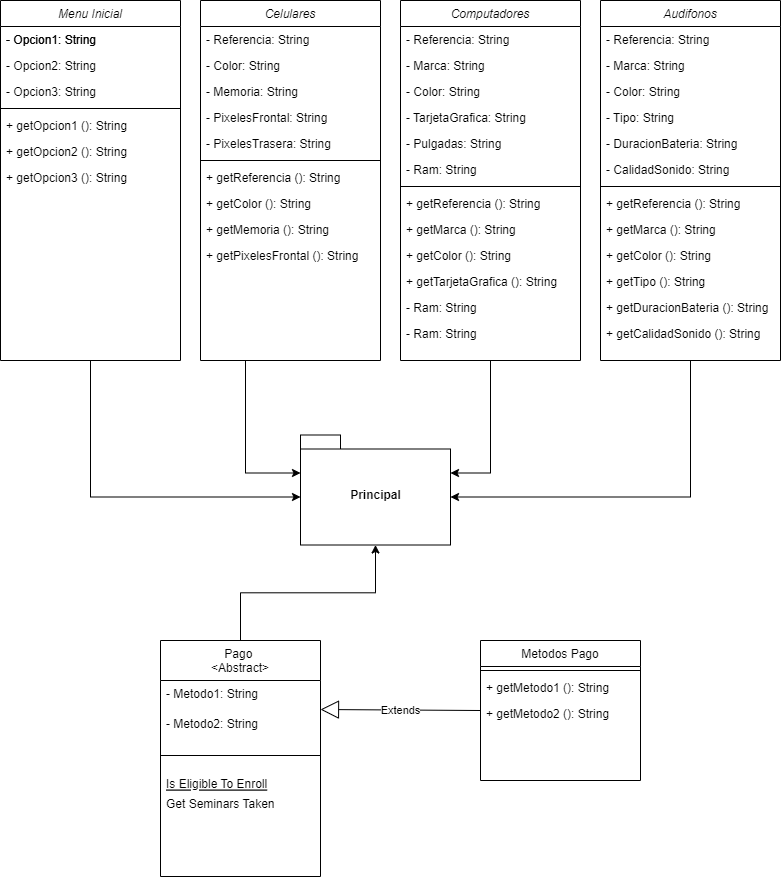

The diagram above was exported from draw.io. Its source (the exported page's mxGraphModel, read from the mxfile embedded in the PNG):
<mxGraphModel dx="1102" dy="557" grid="1" gridSize="10" guides="1" tooltips="1" connect="1" arrows="1" fold="1" page="1" pageScale="1" pageWidth="827" pageHeight="1169" math="0" shadow="0">
  <root>
    <mxCell id="WIyWlLk6GJQsqaUBKTNV-0" />
    <mxCell id="WIyWlLk6GJQsqaUBKTNV-1" parent="WIyWlLk6GJQsqaUBKTNV-0" />
    <mxCell id="YI-0Iueoxb59byhSlh-c-64" style="edgeStyle=orthogonalEdgeStyle;rounded=0;orthogonalLoop=1;jettySize=auto;html=1;exitX=0.5;exitY=1;exitDx=0;exitDy=0;entryX=0;entryY=0;entryDx=0;entryDy=62;entryPerimeter=0;" edge="1" parent="WIyWlLk6GJQsqaUBKTNV-1" source="zkfFHV4jXpPFQw0GAbJ--0" target="YI-0Iueoxb59byhSlh-c-63">
      <mxGeometry relative="1" as="geometry" />
    </mxCell>
    <mxCell id="zkfFHV4jXpPFQw0GAbJ--0" value="Menu Inicial" style="swimlane;fontStyle=2;align=center;verticalAlign=top;childLayout=stackLayout;horizontal=1;startSize=26;horizontalStack=0;resizeParent=1;resizeLast=0;collapsible=1;marginBottom=0;rounded=0;shadow=0;strokeWidth=1;" parent="WIyWlLk6GJQsqaUBKTNV-1" vertex="1">
      <mxGeometry x="30" y="40" width="180" height="360" as="geometry">
        <mxRectangle x="230" y="140" width="160" height="26" as="alternateBounds" />
      </mxGeometry>
    </mxCell>
    <mxCell id="zkfFHV4jXpPFQw0GAbJ--1" value="- Opcion1: String&#10;" style="text;align=left;verticalAlign=top;spacingLeft=4;spacingRight=4;overflow=hidden;rotatable=0;points=[[0,0.5],[1,0.5]];portConstraint=eastwest;" parent="zkfFHV4jXpPFQw0GAbJ--0" vertex="1">
      <mxGeometry y="26" width="180" height="26" as="geometry" />
    </mxCell>
    <mxCell id="YI-0Iueoxb59byhSlh-c-23" value="- Opcion2: String" style="text;align=left;verticalAlign=top;spacingLeft=4;spacingRight=4;overflow=hidden;rotatable=0;points=[[0,0.5],[1,0.5]];portConstraint=eastwest;" vertex="1" parent="zkfFHV4jXpPFQw0GAbJ--0">
      <mxGeometry y="52" width="180" height="26" as="geometry" />
    </mxCell>
    <mxCell id="YI-0Iueoxb59byhSlh-c-24" value="- Opcion3: String" style="text;align=left;verticalAlign=top;spacingLeft=4;spacingRight=4;overflow=hidden;rotatable=0;points=[[0,0.5],[1,0.5]];portConstraint=eastwest;" vertex="1" parent="zkfFHV4jXpPFQw0GAbJ--0">
      <mxGeometry y="78" width="180" height="26" as="geometry" />
    </mxCell>
    <mxCell id="zkfFHV4jXpPFQw0GAbJ--4" value="" style="line;html=1;strokeWidth=1;align=left;verticalAlign=middle;spacingTop=-1;spacingLeft=3;spacingRight=3;rotatable=0;labelPosition=right;points=[];portConstraint=eastwest;" parent="zkfFHV4jXpPFQw0GAbJ--0" vertex="1">
      <mxGeometry y="104" width="180" height="8" as="geometry" />
    </mxCell>
    <mxCell id="YI-0Iueoxb59byhSlh-c-25" value="+ getOpcion1 (): String&#10;" style="text;align=left;verticalAlign=top;spacingLeft=4;spacingRight=4;overflow=hidden;rotatable=0;points=[[0,0.5],[1,0.5]];portConstraint=eastwest;" vertex="1" parent="zkfFHV4jXpPFQw0GAbJ--0">
      <mxGeometry y="112" width="180" height="26" as="geometry" />
    </mxCell>
    <mxCell id="YI-0Iueoxb59byhSlh-c-26" value="+ getOpcion2 (): String" style="text;align=left;verticalAlign=top;spacingLeft=4;spacingRight=4;overflow=hidden;rotatable=0;points=[[0,0.5],[1,0.5]];portConstraint=eastwest;" vertex="1" parent="zkfFHV4jXpPFQw0GAbJ--0">
      <mxGeometry y="138" width="180" height="26" as="geometry" />
    </mxCell>
    <mxCell id="YI-0Iueoxb59byhSlh-c-27" value="+ getOpcion3 (): String" style="text;align=left;verticalAlign=top;spacingLeft=4;spacingRight=4;overflow=hidden;rotatable=0;points=[[0,0.5],[1,0.5]];portConstraint=eastwest;" vertex="1" parent="zkfFHV4jXpPFQw0GAbJ--0">
      <mxGeometry y="164" width="180" height="26" as="geometry" />
    </mxCell>
    <mxCell id="YI-0Iueoxb59byhSlh-c-68" style="edgeStyle=orthogonalEdgeStyle;rounded=0;orthogonalLoop=1;jettySize=auto;html=1;exitX=0.5;exitY=0;exitDx=0;exitDy=0;entryX=0.5;entryY=1;entryDx=0;entryDy=0;entryPerimeter=0;" edge="1" parent="WIyWlLk6GJQsqaUBKTNV-1" source="zkfFHV4jXpPFQw0GAbJ--6" target="YI-0Iueoxb59byhSlh-c-63">
      <mxGeometry relative="1" as="geometry" />
    </mxCell>
    <mxCell id="zkfFHV4jXpPFQw0GAbJ--6" value="Pago &#10;&lt;Abstract&gt;" style="swimlane;fontStyle=0;align=center;verticalAlign=top;childLayout=stackLayout;horizontal=1;startSize=40;horizontalStack=0;resizeParent=1;resizeLast=0;collapsible=1;marginBottom=0;rounded=0;shadow=0;strokeWidth=1;" parent="WIyWlLk6GJQsqaUBKTNV-1" vertex="1">
      <mxGeometry x="190" y="680" width="160" height="236" as="geometry">
        <mxRectangle x="130" y="380" width="160" height="26" as="alternateBounds" />
      </mxGeometry>
    </mxCell>
    <mxCell id="zkfFHV4jXpPFQw0GAbJ--7" value="- Metodo1: String" style="text;align=left;verticalAlign=top;spacingLeft=4;spacingRight=4;overflow=hidden;rotatable=0;points=[[0,0.5],[1,0.5]];portConstraint=eastwest;" parent="zkfFHV4jXpPFQw0GAbJ--6" vertex="1">
      <mxGeometry y="40" width="160" height="30" as="geometry" />
    </mxCell>
    <mxCell id="YI-0Iueoxb59byhSlh-c-61" value="- Metodo2: String" style="text;align=left;verticalAlign=top;spacingLeft=4;spacingRight=4;overflow=hidden;rotatable=0;points=[[0,0.5],[1,0.5]];portConstraint=eastwest;" vertex="1" parent="zkfFHV4jXpPFQw0GAbJ--6">
      <mxGeometry y="70" width="160" height="30" as="geometry" />
    </mxCell>
    <mxCell id="zkfFHV4jXpPFQw0GAbJ--9" value="" style="line;html=1;strokeWidth=1;align=left;verticalAlign=middle;spacingTop=-1;spacingLeft=3;spacingRight=3;rotatable=0;labelPosition=right;points=[];portConstraint=eastwest;" parent="zkfFHV4jXpPFQw0GAbJ--6" vertex="1">
      <mxGeometry y="100" width="160" height="30" as="geometry" />
    </mxCell>
    <mxCell id="zkfFHV4jXpPFQw0GAbJ--10" value="Is Eligible To Enroll" style="text;align=left;verticalAlign=top;spacingLeft=4;spacingRight=4;overflow=hidden;rotatable=0;points=[[0,0.5],[1,0.5]];portConstraint=eastwest;fontStyle=4" parent="zkfFHV4jXpPFQw0GAbJ--6" vertex="1">
      <mxGeometry y="130" width="160" height="20" as="geometry" />
    </mxCell>
    <mxCell id="zkfFHV4jXpPFQw0GAbJ--11" value="Get Seminars Taken" style="text;align=left;verticalAlign=top;spacingLeft=4;spacingRight=4;overflow=hidden;rotatable=0;points=[[0,0.5],[1,0.5]];portConstraint=eastwest;" parent="zkfFHV4jXpPFQw0GAbJ--6" vertex="1">
      <mxGeometry y="150" width="160" height="26" as="geometry" />
    </mxCell>
    <mxCell id="zkfFHV4jXpPFQw0GAbJ--13" value="Metodos Pago" style="swimlane;fontStyle=0;align=center;verticalAlign=top;childLayout=stackLayout;horizontal=1;startSize=26;horizontalStack=0;resizeParent=1;resizeLast=0;collapsible=1;marginBottom=0;rounded=0;shadow=0;strokeWidth=1;" parent="WIyWlLk6GJQsqaUBKTNV-1" vertex="1">
      <mxGeometry x="510" y="680" width="160" height="140" as="geometry">
        <mxRectangle x="340" y="380" width="170" height="26" as="alternateBounds" />
      </mxGeometry>
    </mxCell>
    <mxCell id="zkfFHV4jXpPFQw0GAbJ--15" value="" style="line;html=1;strokeWidth=1;align=left;verticalAlign=middle;spacingTop=-1;spacingLeft=3;spacingRight=3;rotatable=0;labelPosition=right;points=[];portConstraint=eastwest;" parent="zkfFHV4jXpPFQw0GAbJ--13" vertex="1">
      <mxGeometry y="26" width="160" height="8" as="geometry" />
    </mxCell>
    <mxCell id="zkfFHV4jXpPFQw0GAbJ--14" value="+ getMetodo1 (): String&#10;" style="text;align=left;verticalAlign=top;spacingLeft=4;spacingRight=4;overflow=hidden;rotatable=0;points=[[0,0.5],[1,0.5]];portConstraint=eastwest;" parent="zkfFHV4jXpPFQw0GAbJ--13" vertex="1">
      <mxGeometry y="34" width="160" height="26" as="geometry" />
    </mxCell>
    <mxCell id="YI-0Iueoxb59byhSlh-c-55" value="Extends" style="endArrow=block;endSize=16;endFill=0;html=1;rounded=0;entryX=1;entryY=-0.033;entryDx=0;entryDy=0;entryPerimeter=0;" edge="1" parent="zkfFHV4jXpPFQw0GAbJ--13" target="YI-0Iueoxb59byhSlh-c-61">
      <mxGeometry width="160" relative="1" as="geometry">
        <mxPoint y="70" as="sourcePoint" />
        <mxPoint x="-150" y="70" as="targetPoint" />
      </mxGeometry>
    </mxCell>
    <mxCell id="YI-0Iueoxb59byhSlh-c-54" value="+ getMetodo2 (): String" style="text;align=left;verticalAlign=top;spacingLeft=4;spacingRight=4;overflow=hidden;rotatable=0;points=[[0,0.5],[1,0.5]];portConstraint=eastwest;rounded=0;shadow=0;html=0;" vertex="1" parent="zkfFHV4jXpPFQw0GAbJ--13">
      <mxGeometry y="60" width="160" height="26" as="geometry" />
    </mxCell>
    <mxCell id="YI-0Iueoxb59byhSlh-c-65" style="edgeStyle=orthogonalEdgeStyle;rounded=0;orthogonalLoop=1;jettySize=auto;html=1;exitX=0.25;exitY=1;exitDx=0;exitDy=0;entryX=0;entryY=0;entryDx=0;entryDy=38;entryPerimeter=0;" edge="1" parent="WIyWlLk6GJQsqaUBKTNV-1" source="YI-0Iueoxb59byhSlh-c-2" target="YI-0Iueoxb59byhSlh-c-63">
      <mxGeometry relative="1" as="geometry" />
    </mxCell>
    <mxCell id="YI-0Iueoxb59byhSlh-c-2" value="Celulares" style="swimlane;fontStyle=2;align=center;verticalAlign=top;childLayout=stackLayout;horizontal=1;startSize=26;horizontalStack=0;resizeParent=1;resizeLast=0;collapsible=1;marginBottom=0;rounded=0;shadow=0;strokeWidth=1;" vertex="1" parent="WIyWlLk6GJQsqaUBKTNV-1">
      <mxGeometry x="230" y="40" width="180" height="360" as="geometry">
        <mxRectangle x="230" y="140" width="160" height="26" as="alternateBounds" />
      </mxGeometry>
    </mxCell>
    <mxCell id="YI-0Iueoxb59byhSlh-c-3" value="- Referencia: String" style="text;align=left;verticalAlign=top;spacingLeft=4;spacingRight=4;overflow=hidden;rotatable=0;points=[[0,0.5],[1,0.5]];portConstraint=eastwest;" vertex="1" parent="YI-0Iueoxb59byhSlh-c-2">
      <mxGeometry y="26" width="180" height="26" as="geometry" />
    </mxCell>
    <mxCell id="YI-0Iueoxb59byhSlh-c-4" value="- Color: String" style="text;align=left;verticalAlign=top;spacingLeft=4;spacingRight=4;overflow=hidden;rotatable=0;points=[[0,0.5],[1,0.5]];portConstraint=eastwest;rounded=0;shadow=0;html=0;" vertex="1" parent="YI-0Iueoxb59byhSlh-c-2">
      <mxGeometry y="52" width="180" height="26" as="geometry" />
    </mxCell>
    <mxCell id="YI-0Iueoxb59byhSlh-c-5" value="- Memoria: String" style="text;align=left;verticalAlign=top;spacingLeft=4;spacingRight=4;overflow=hidden;rotatable=0;points=[[0,0.5],[1,0.5]];portConstraint=eastwest;rounded=0;shadow=0;html=0;" vertex="1" parent="YI-0Iueoxb59byhSlh-c-2">
      <mxGeometry y="78" width="180" height="26" as="geometry" />
    </mxCell>
    <mxCell id="YI-0Iueoxb59byhSlh-c-28" value="- PixelesFrontal: String" style="text;align=left;verticalAlign=top;spacingLeft=4;spacingRight=4;overflow=hidden;rotatable=0;points=[[0,0.5],[1,0.5]];portConstraint=eastwest;rounded=0;shadow=0;html=0;" vertex="1" parent="YI-0Iueoxb59byhSlh-c-2">
      <mxGeometry y="104" width="180" height="26" as="geometry" />
    </mxCell>
    <mxCell id="YI-0Iueoxb59byhSlh-c-29" value="- PixelesTrasera: String" style="text;align=left;verticalAlign=top;spacingLeft=4;spacingRight=4;overflow=hidden;rotatable=0;points=[[0,0.5],[1,0.5]];portConstraint=eastwest;rounded=0;shadow=0;html=0;" vertex="1" parent="YI-0Iueoxb59byhSlh-c-2">
      <mxGeometry y="130" width="180" height="26" as="geometry" />
    </mxCell>
    <mxCell id="YI-0Iueoxb59byhSlh-c-6" value="" style="line;html=1;strokeWidth=1;align=left;verticalAlign=middle;spacingTop=-1;spacingLeft=3;spacingRight=3;rotatable=0;labelPosition=right;points=[];portConstraint=eastwest;" vertex="1" parent="YI-0Iueoxb59byhSlh-c-2">
      <mxGeometry y="156" width="180" height="8" as="geometry" />
    </mxCell>
    <mxCell id="YI-0Iueoxb59byhSlh-c-30" value="+ getReferencia (): String" style="text;align=left;verticalAlign=top;spacingLeft=4;spacingRight=4;overflow=hidden;rotatable=0;points=[[0,0.5],[1,0.5]];portConstraint=eastwest;rounded=0;shadow=0;html=0;" vertex="1" parent="YI-0Iueoxb59byhSlh-c-2">
      <mxGeometry y="164" width="180" height="26" as="geometry" />
    </mxCell>
    <mxCell id="YI-0Iueoxb59byhSlh-c-31" value="+ getColor (): String" style="text;align=left;verticalAlign=top;spacingLeft=4;spacingRight=4;overflow=hidden;rotatable=0;points=[[0,0.5],[1,0.5]];portConstraint=eastwest;rounded=0;shadow=0;html=0;" vertex="1" parent="YI-0Iueoxb59byhSlh-c-2">
      <mxGeometry y="190" width="180" height="26" as="geometry" />
    </mxCell>
    <mxCell id="YI-0Iueoxb59byhSlh-c-32" value="+ getMemoria (): String" style="text;align=left;verticalAlign=top;spacingLeft=4;spacingRight=4;overflow=hidden;rotatable=0;points=[[0,0.5],[1,0.5]];portConstraint=eastwest;rounded=0;shadow=0;html=0;" vertex="1" parent="YI-0Iueoxb59byhSlh-c-2">
      <mxGeometry y="216" width="180" height="26" as="geometry" />
    </mxCell>
    <mxCell id="YI-0Iueoxb59byhSlh-c-33" value="+ getPixelesFrontal (): String" style="text;align=left;verticalAlign=top;spacingLeft=4;spacingRight=4;overflow=hidden;rotatable=0;points=[[0,0.5],[1,0.5]];portConstraint=eastwest;rounded=0;shadow=0;html=0;" vertex="1" parent="YI-0Iueoxb59byhSlh-c-2">
      <mxGeometry y="242" width="180" height="26" as="geometry" />
    </mxCell>
    <mxCell id="YI-0Iueoxb59byhSlh-c-66" style="edgeStyle=orthogonalEdgeStyle;rounded=0;orthogonalLoop=1;jettySize=auto;html=1;exitX=0.5;exitY=1;exitDx=0;exitDy=0;entryX=0;entryY=0;entryDx=150;entryDy=38;entryPerimeter=0;" edge="1" parent="WIyWlLk6GJQsqaUBKTNV-1" source="YI-0Iueoxb59byhSlh-c-8" target="YI-0Iueoxb59byhSlh-c-63">
      <mxGeometry relative="1" as="geometry" />
    </mxCell>
    <mxCell id="YI-0Iueoxb59byhSlh-c-8" value="Computadores" style="swimlane;fontStyle=2;align=center;verticalAlign=top;childLayout=stackLayout;horizontal=1;startSize=26;horizontalStack=0;resizeParent=1;resizeLast=0;collapsible=1;marginBottom=0;rounded=0;shadow=0;strokeWidth=1;" vertex="1" parent="WIyWlLk6GJQsqaUBKTNV-1">
      <mxGeometry x="430" y="40" width="180" height="360" as="geometry">
        <mxRectangle x="230" y="140" width="160" height="26" as="alternateBounds" />
      </mxGeometry>
    </mxCell>
    <mxCell id="YI-0Iueoxb59byhSlh-c-9" value="- Referencia: String" style="text;align=left;verticalAlign=top;spacingLeft=4;spacingRight=4;overflow=hidden;rotatable=0;points=[[0,0.5],[1,0.5]];portConstraint=eastwest;" vertex="1" parent="YI-0Iueoxb59byhSlh-c-8">
      <mxGeometry y="26" width="180" height="26" as="geometry" />
    </mxCell>
    <mxCell id="YI-0Iueoxb59byhSlh-c-10" value="- Marca: String" style="text;align=left;verticalAlign=top;spacingLeft=4;spacingRight=4;overflow=hidden;rotatable=0;points=[[0,0.5],[1,0.5]];portConstraint=eastwest;rounded=0;shadow=0;html=0;" vertex="1" parent="YI-0Iueoxb59byhSlh-c-8">
      <mxGeometry y="52" width="180" height="26" as="geometry" />
    </mxCell>
    <mxCell id="YI-0Iueoxb59byhSlh-c-11" value="- Color: String " style="text;align=left;verticalAlign=top;spacingLeft=4;spacingRight=4;overflow=hidden;rotatable=0;points=[[0,0.5],[1,0.5]];portConstraint=eastwest;rounded=0;shadow=0;html=0;" vertex="1" parent="YI-0Iueoxb59byhSlh-c-8">
      <mxGeometry y="78" width="180" height="26" as="geometry" />
    </mxCell>
    <mxCell id="YI-0Iueoxb59byhSlh-c-34" value="- TarjetaGrafica: String " style="text;align=left;verticalAlign=top;spacingLeft=4;spacingRight=4;overflow=hidden;rotatable=0;points=[[0,0.5],[1,0.5]];portConstraint=eastwest;rounded=0;shadow=0;html=0;" vertex="1" parent="YI-0Iueoxb59byhSlh-c-8">
      <mxGeometry y="104" width="180" height="26" as="geometry" />
    </mxCell>
    <mxCell id="YI-0Iueoxb59byhSlh-c-35" value="- Pulgadas: String " style="text;align=left;verticalAlign=top;spacingLeft=4;spacingRight=4;overflow=hidden;rotatable=0;points=[[0,0.5],[1,0.5]];portConstraint=eastwest;rounded=0;shadow=0;html=0;" vertex="1" parent="YI-0Iueoxb59byhSlh-c-8">
      <mxGeometry y="130" width="180" height="26" as="geometry" />
    </mxCell>
    <mxCell id="YI-0Iueoxb59byhSlh-c-36" value="- Ram: String " style="text;align=left;verticalAlign=top;spacingLeft=4;spacingRight=4;overflow=hidden;rotatable=0;points=[[0,0.5],[1,0.5]];portConstraint=eastwest;rounded=0;shadow=0;html=0;" vertex="1" parent="YI-0Iueoxb59byhSlh-c-8">
      <mxGeometry y="156" width="180" height="26" as="geometry" />
    </mxCell>
    <mxCell id="YI-0Iueoxb59byhSlh-c-12" value="" style="line;html=1;strokeWidth=1;align=left;verticalAlign=middle;spacingTop=-1;spacingLeft=3;spacingRight=3;rotatable=0;labelPosition=right;points=[];portConstraint=eastwest;" vertex="1" parent="YI-0Iueoxb59byhSlh-c-8">
      <mxGeometry y="182" width="180" height="8" as="geometry" />
    </mxCell>
    <mxCell id="YI-0Iueoxb59byhSlh-c-37" value="+ getReferencia (): String" style="text;align=left;verticalAlign=top;spacingLeft=4;spacingRight=4;overflow=hidden;rotatable=0;points=[[0,0.5],[1,0.5]];portConstraint=eastwest;rounded=0;shadow=0;html=0;" vertex="1" parent="YI-0Iueoxb59byhSlh-c-8">
      <mxGeometry y="190" width="180" height="26" as="geometry" />
    </mxCell>
    <mxCell id="YI-0Iueoxb59byhSlh-c-38" value="+ getMarca (): String" style="text;align=left;verticalAlign=top;spacingLeft=4;spacingRight=4;overflow=hidden;rotatable=0;points=[[0,0.5],[1,0.5]];portConstraint=eastwest;rounded=0;shadow=0;html=0;" vertex="1" parent="YI-0Iueoxb59byhSlh-c-8">
      <mxGeometry y="216" width="180" height="26" as="geometry" />
    </mxCell>
    <mxCell id="YI-0Iueoxb59byhSlh-c-39" value="+ getColor (): String" style="text;align=left;verticalAlign=top;spacingLeft=4;spacingRight=4;overflow=hidden;rotatable=0;points=[[0,0.5],[1,0.5]];portConstraint=eastwest;rounded=0;shadow=0;html=0;" vertex="1" parent="YI-0Iueoxb59byhSlh-c-8">
      <mxGeometry y="242" width="180" height="26" as="geometry" />
    </mxCell>
    <mxCell id="YI-0Iueoxb59byhSlh-c-40" value="+ getTarjetaGrafica (): String" style="text;align=left;verticalAlign=top;spacingLeft=4;spacingRight=4;overflow=hidden;rotatable=0;points=[[0,0.5],[1,0.5]];portConstraint=eastwest;rounded=0;shadow=0;html=0;" vertex="1" parent="YI-0Iueoxb59byhSlh-c-8">
      <mxGeometry y="268" width="180" height="26" as="geometry" />
    </mxCell>
    <mxCell id="YI-0Iueoxb59byhSlh-c-41" value="- Ram: String " style="text;align=left;verticalAlign=top;spacingLeft=4;spacingRight=4;overflow=hidden;rotatable=0;points=[[0,0.5],[1,0.5]];portConstraint=eastwest;rounded=0;shadow=0;html=0;" vertex="1" parent="YI-0Iueoxb59byhSlh-c-8">
      <mxGeometry y="294" width="180" height="26" as="geometry" />
    </mxCell>
    <mxCell id="YI-0Iueoxb59byhSlh-c-42" value="- Ram: String " style="text;align=left;verticalAlign=top;spacingLeft=4;spacingRight=4;overflow=hidden;rotatable=0;points=[[0,0.5],[1,0.5]];portConstraint=eastwest;rounded=0;shadow=0;html=0;" vertex="1" parent="YI-0Iueoxb59byhSlh-c-8">
      <mxGeometry y="320" width="180" height="26" as="geometry" />
    </mxCell>
    <mxCell id="YI-0Iueoxb59byhSlh-c-67" style="edgeStyle=orthogonalEdgeStyle;rounded=0;orthogonalLoop=1;jettySize=auto;html=1;exitX=0.5;exitY=1;exitDx=0;exitDy=0;entryX=0;entryY=0;entryDx=150;entryDy=62;entryPerimeter=0;" edge="1" parent="WIyWlLk6GJQsqaUBKTNV-1" source="YI-0Iueoxb59byhSlh-c-14" target="YI-0Iueoxb59byhSlh-c-63">
      <mxGeometry relative="1" as="geometry" />
    </mxCell>
    <mxCell id="YI-0Iueoxb59byhSlh-c-14" value="Audifonos" style="swimlane;fontStyle=2;align=center;verticalAlign=top;childLayout=stackLayout;horizontal=1;startSize=26;horizontalStack=0;resizeParent=1;resizeLast=0;collapsible=1;marginBottom=0;rounded=0;shadow=0;strokeWidth=1;" vertex="1" parent="WIyWlLk6GJQsqaUBKTNV-1">
      <mxGeometry x="630" y="40" width="180" height="360" as="geometry">
        <mxRectangle x="230" y="140" width="160" height="26" as="alternateBounds" />
      </mxGeometry>
    </mxCell>
    <mxCell id="YI-0Iueoxb59byhSlh-c-15" value="- Referencia: String" style="text;align=left;verticalAlign=top;spacingLeft=4;spacingRight=4;overflow=hidden;rotatable=0;points=[[0,0.5],[1,0.5]];portConstraint=eastwest;" vertex="1" parent="YI-0Iueoxb59byhSlh-c-14">
      <mxGeometry y="26" width="180" height="26" as="geometry" />
    </mxCell>
    <mxCell id="YI-0Iueoxb59byhSlh-c-16" value="- Marca: String" style="text;align=left;verticalAlign=top;spacingLeft=4;spacingRight=4;overflow=hidden;rotatable=0;points=[[0,0.5],[1,0.5]];portConstraint=eastwest;rounded=0;shadow=0;html=0;" vertex="1" parent="YI-0Iueoxb59byhSlh-c-14">
      <mxGeometry y="52" width="180" height="26" as="geometry" />
    </mxCell>
    <mxCell id="YI-0Iueoxb59byhSlh-c-17" value="- Color: String" style="text;align=left;verticalAlign=top;spacingLeft=4;spacingRight=4;overflow=hidden;rotatable=0;points=[[0,0.5],[1,0.5]];portConstraint=eastwest;rounded=0;shadow=0;html=0;" vertex="1" parent="YI-0Iueoxb59byhSlh-c-14">
      <mxGeometry y="78" width="180" height="26" as="geometry" />
    </mxCell>
    <mxCell id="YI-0Iueoxb59byhSlh-c-44" value="- Tipo: String" style="text;align=left;verticalAlign=top;spacingLeft=4;spacingRight=4;overflow=hidden;rotatable=0;points=[[0,0.5],[1,0.5]];portConstraint=eastwest;rounded=0;shadow=0;html=0;" vertex="1" parent="YI-0Iueoxb59byhSlh-c-14">
      <mxGeometry y="104" width="180" height="26" as="geometry" />
    </mxCell>
    <mxCell id="YI-0Iueoxb59byhSlh-c-45" value="- DuracionBateria: String" style="text;align=left;verticalAlign=top;spacingLeft=4;spacingRight=4;overflow=hidden;rotatable=0;points=[[0,0.5],[1,0.5]];portConstraint=eastwest;rounded=0;shadow=0;html=0;" vertex="1" parent="YI-0Iueoxb59byhSlh-c-14">
      <mxGeometry y="130" width="180" height="26" as="geometry" />
    </mxCell>
    <mxCell id="YI-0Iueoxb59byhSlh-c-47" value="- CalidadSonido: String" style="text;align=left;verticalAlign=top;spacingLeft=4;spacingRight=4;overflow=hidden;rotatable=0;points=[[0,0.5],[1,0.5]];portConstraint=eastwest;rounded=0;shadow=0;html=0;" vertex="1" parent="YI-0Iueoxb59byhSlh-c-14">
      <mxGeometry y="156" width="180" height="26" as="geometry" />
    </mxCell>
    <mxCell id="YI-0Iueoxb59byhSlh-c-18" value="" style="line;html=1;strokeWidth=1;align=left;verticalAlign=middle;spacingTop=-1;spacingLeft=3;spacingRight=3;rotatable=0;labelPosition=right;points=[];portConstraint=eastwest;" vertex="1" parent="YI-0Iueoxb59byhSlh-c-14">
      <mxGeometry y="182" width="180" height="8" as="geometry" />
    </mxCell>
    <mxCell id="YI-0Iueoxb59byhSlh-c-48" value="+ getReferencia (): String" style="text;align=left;verticalAlign=top;spacingLeft=4;spacingRight=4;overflow=hidden;rotatable=0;points=[[0,0.5],[1,0.5]];portConstraint=eastwest;rounded=0;shadow=0;html=0;" vertex="1" parent="YI-0Iueoxb59byhSlh-c-14">
      <mxGeometry y="190" width="180" height="26" as="geometry" />
    </mxCell>
    <mxCell id="YI-0Iueoxb59byhSlh-c-49" value="+ getMarca (): String" style="text;align=left;verticalAlign=top;spacingLeft=4;spacingRight=4;overflow=hidden;rotatable=0;points=[[0,0.5],[1,0.5]];portConstraint=eastwest;rounded=0;shadow=0;html=0;" vertex="1" parent="YI-0Iueoxb59byhSlh-c-14">
      <mxGeometry y="216" width="180" height="26" as="geometry" />
    </mxCell>
    <mxCell id="YI-0Iueoxb59byhSlh-c-50" value="+ getColor (): String" style="text;align=left;verticalAlign=top;spacingLeft=4;spacingRight=4;overflow=hidden;rotatable=0;points=[[0,0.5],[1,0.5]];portConstraint=eastwest;rounded=0;shadow=0;html=0;" vertex="1" parent="YI-0Iueoxb59byhSlh-c-14">
      <mxGeometry y="242" width="180" height="26" as="geometry" />
    </mxCell>
    <mxCell id="YI-0Iueoxb59byhSlh-c-51" value="+ getTipo (): String" style="text;align=left;verticalAlign=top;spacingLeft=4;spacingRight=4;overflow=hidden;rotatable=0;points=[[0,0.5],[1,0.5]];portConstraint=eastwest;rounded=0;shadow=0;html=0;" vertex="1" parent="YI-0Iueoxb59byhSlh-c-14">
      <mxGeometry y="268" width="180" height="26" as="geometry" />
    </mxCell>
    <mxCell id="YI-0Iueoxb59byhSlh-c-52" value="+ getDuracionBateria (): String" style="text;align=left;verticalAlign=top;spacingLeft=4;spacingRight=4;overflow=hidden;rotatable=0;points=[[0,0.5],[1,0.5]];portConstraint=eastwest;rounded=0;shadow=0;html=0;" vertex="1" parent="YI-0Iueoxb59byhSlh-c-14">
      <mxGeometry y="294" width="180" height="26" as="geometry" />
    </mxCell>
    <mxCell id="YI-0Iueoxb59byhSlh-c-53" value="+ getCalidadSonido (): String" style="text;align=left;verticalAlign=top;spacingLeft=4;spacingRight=4;overflow=hidden;rotatable=0;points=[[0,0.5],[1,0.5]];portConstraint=eastwest;rounded=0;shadow=0;html=0;" vertex="1" parent="YI-0Iueoxb59byhSlh-c-14">
      <mxGeometry y="320" width="180" height="26" as="geometry" />
    </mxCell>
    <mxCell id="YI-0Iueoxb59byhSlh-c-22" value="- Opcion1: String&#10;" style="text;align=left;verticalAlign=top;spacingLeft=4;spacingRight=4;overflow=hidden;rotatable=0;points=[[0,0.5],[1,0.5]];portConstraint=eastwest;" vertex="1" parent="WIyWlLk6GJQsqaUBKTNV-1">
      <mxGeometry x="30" y="66" width="160" height="26" as="geometry" />
    </mxCell>
    <mxCell id="YI-0Iueoxb59byhSlh-c-63" value="Principal" style="shape=folder;fontStyle=1;spacingTop=10;tabWidth=40;tabHeight=14;tabPosition=left;html=1;" vertex="1" parent="WIyWlLk6GJQsqaUBKTNV-1">
      <mxGeometry x="330" y="474.5" width="150" height="110" as="geometry" />
    </mxCell>
  </root>
</mxGraphModel>